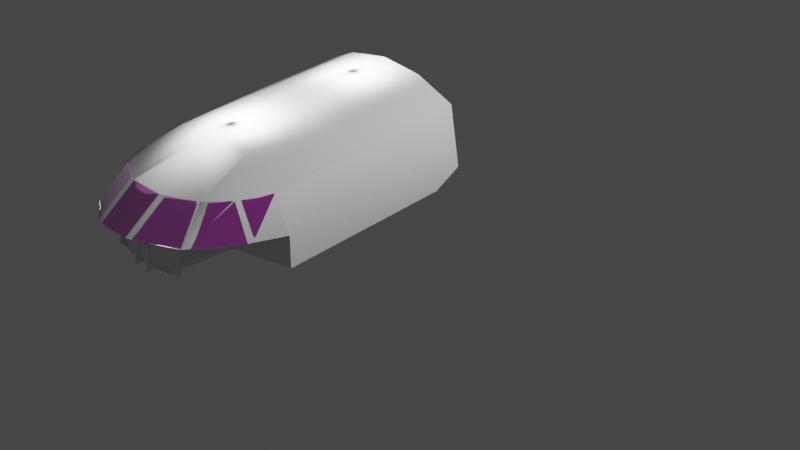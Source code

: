 # Source: galaxycockpit.blend  (saved by Blender 3.1.7; exported with 4.5.12 LTS)
import bpy
from mathutils import Matrix  # noqa: F401  (used for matrix-valued properties, if any)

bpy.ops.wm.read_factory_settings(use_empty=True)
scene = bpy.context.scene
scene.name = 'Scene'

# ---- collections
col_collection = bpy.data.collections.new('Collection'); scene.collection.children.link(col_collection)

# ---- images (referenced by path relative to the original .blend; pixels are not part of the script)
import os
ASSET_DIR = os.environ.get("B2B_ASSET_DIR", "")  # directory of the original .blend (textures are referenced by path, not embedded)
HERE = os.path.dirname(os.path.abspath(__file__))  # packed textures are extracted next to this script under _unpacked/

def load_image(name, relpath, width, height, colorspace="sRGB"):
    """Load a texture the original file referenced (path relative to the .blend, or extracted next to this script)."""
    p = next((c for c in (os.path.join(HERE, relpath), os.path.join(ASSET_DIR, relpath)) if relpath and os.path.exists(c)), "")
    if p:
        img = bpy.data.images.load(p, check_existing=True)
        img.name = name
    else:  # same state as the original file: an image datablock whose file is absent (Cycles renders it pink)
        img = bpy.data.images.new(name, width, height)
        img.source = "FILE"
        img.filepath = "//" + (relpath or name)
    img.colorspace_settings.name = colorspace
    return img
img_galaxycockpittex = load_image('galaxycockpittex', 'galaxycockpittex.dds', 1024, 1024, 'sRGB')

# ---- materials (node trees are filled in below, after node groups)
mat_material__glass = bpy.data.materials.new('material__glass')
mat_material__glass.surface_render_method = 'BLENDED'
mat_material__glass.blend_method = 'BLEND'
mat_material__glass.use_transparent_shadow = False

# ---- node groups
ng_color4 = bpy.data.node_groups.new('Color4', 'ShaderNodeTree')
_s = ng_color4.interface.new_socket(name='Color', in_out='OUTPUT', socket_type='NodeSocketColor')
_s = ng_color4.interface.new_socket(name='Alpha', in_out='OUTPUT', socket_type='NodeSocketFloat')
_s = ng_color4.interface.new_socket(name='Color', in_out='INPUT', socket_type='NodeSocketColor')
_s = ng_color4.interface.new_socket(name='Alpha', in_out='INPUT', socket_type='NodeSocketFloat')
_s.min_value = 1.0
_N = ng_color4.nodes; _L = ng_color4.links
n0 = _N.new('NodeGroupInput'); n0.name = 'Group Input'; n0.location = (-403, 18)
n1 = _N.new('NodeGroupOutput'); n1.name = 'Group Output'; n1.location = (154, 24)
_L.new(n0.outputs[1], n1.inputs[1])
_L.new(n0.outputs[0], n1.inputs[0])
n1.is_active_output = True
ng_maincolor = bpy.data.node_groups.new('MainColor', 'ShaderNodeTree')
_s = ng_maincolor.interface.new_socket(name='Color', in_out='OUTPUT', socket_type='NodeSocketColor')
_s = ng_maincolor.interface.new_socket(name='Alpha', in_out='OUTPUT', socket_type='NodeSocketFloat')
_s = ng_maincolor.interface.new_socket(name='VColor', in_out='INPUT', socket_type='NodeSocketColor')
_s = ng_maincolor.interface.new_socket(name='VAlpha', in_out='INPUT', socket_type='NodeSocketFloat')
_s.min_value = 1e+04
_s = ng_maincolor.interface.new_socket(name='CColor', in_out='INPUT', socket_type='NodeSocketColor')
_s = ng_maincolor.interface.new_socket(name='CAlpha', in_out='INPUT', socket_type='NodeSocketFloat')
_s.min_value = 1.0
_s = ng_maincolor.interface.new_socket(name='TColor', in_out='INPUT', socket_type='NodeSocketColor')
_s = ng_maincolor.interface.new_socket(name='TAlpha', in_out='INPUT', socket_type='NodeSocketFloat')
_s.min_value = 1.0
_N = ng_maincolor.nodes; _L = ng_maincolor.links
n0 = _N.new('NodeGroupInput'); n0.name = 'Group Input'; n0.location = (-284, 35)
n1 = _N.new('NodeGroupOutput'); n1.name = 'Group Output'; n1.location = (332, -19)
n2 = _N.new('ShaderNodeMix'); n2.name = 'VC*CC*TC'; n2.location = (127, -33)
n2.label = 'VC*CC*TC'
n2.hide = True
n2.data_type = 'RGBA'
n2.blend_type = 'MULTIPLY'
n2.inputs[0].default_value = 1.0
n3 = _N.new('ShaderNodeMix'); n3.name = 'VC*CC'; n3.location = (-44, 33)
n3.label = 'VC*CC'
n3.hide = True
n3.data_type = 'RGBA'
n3.blend_type = 'MULTIPLY'
n3.inputs[0].default_value = 1.0
n4 = _N.new('ShaderNodeMath'); n4.name = 'VA*CA'; n4.location = (-59, -19)
n4.label = 'VA*CA'
n4.hide = True
n4.operation = 'MULTIPLY'
n4.inputs[2].default_value = 0.0
n5 = _N.new('ShaderNodeMath'); n5.name = 'VA*CA*TA'; n5.location = (130, -79)
n5.label = 'VA*CA*TA'
n5.hide = True
n5.operation = 'MULTIPLY'
n5.inputs[2].default_value = 0.0
_L.new(n0.outputs[2], n3.inputs[7])
_L.new(n0.outputs[4], n2.inputs[7])
_L.new(n2.outputs[2], n1.inputs[0])
_L.new(n3.outputs[2], n2.inputs[6])
_L.new(n0.outputs[0], n3.inputs[6])
_L.new(n0.outputs[1], n4.inputs[0])
_L.new(n0.outputs[3], n4.inputs[1])
_L.new(n4.outputs[0], n5.inputs[0])
_L.new(n0.outputs[5], n5.inputs[1])
_L.new(n5.outputs[0], n1.inputs[1])
n1.is_active_output = True
ng_standardshader = bpy.data.node_groups.new('StandardShader', 'ShaderNodeTree')
_s = ng_standardshader.interface.new_socket(name='BSDF', in_out='OUTPUT', socket_type='NodeSocketShader')
_s = ng_standardshader.interface.new_socket(name='BaseColor', in_out='INPUT', socket_type='NodeSocketColor')
_s = ng_standardshader.interface.new_socket(name='Shininess', in_out='INPUT', socket_type='NodeSocketFloat')
_s.min_value = 1e+04
_s = ng_standardshader.interface.new_socket(name='Gloss', in_out='INPUT', socket_type='NodeSocketFloat')
_s.min_value = 1e+04
_s = ng_standardshader.interface.new_socket(name='Emission', in_out='INPUT', socket_type='NodeSocketColor')
_s = ng_standardshader.interface.new_socket(name='Emission Strength', in_out='INPUT', socket_type='NodeSocketFloat')
_s.min_value = 1e+06
_s = ng_standardshader.interface.new_socket(name='Alpha', in_out='INPUT', socket_type='NodeSocketFloat')
_s.min_value = 1.0
_s = ng_standardshader.interface.new_socket(name='NormalColor', in_out='INPUT', socket_type='NodeSocketColor')
_N = ng_standardshader.nodes; _L = ng_standardshader.links
n0 = _N.new('NodeGroupOutput'); n0.name = 'Group Output'; n0.location = (555, 248)
n1 = _N.new('NodeGroupInput'); n1.name = 'Group Input'; n1.location = (-444, 74)
n2 = _N.new('ShaderNodeNormalMap'); n2.name = 'Normal Map'; n2.location = (-96, -256)
n2.hide = True
n3 = _N.new('ShaderNodeMath'); n3.name = 'Roughness'; n3.location = (-4, -2)
n3.label = 'Roughness'
n3.hide = True
n3.operation = 'SQRT'
n3.inputs[2].default_value = 0.0
n4 = _N.new('ShaderNodeMath'); n4.name = 'SpecularConv'; n4.location = (-120, 39)
n4.label = 'SpecularConv'
n4.hide = True
n4.operation = 'SQRT'
n4.inputs[2].default_value = 0.0
n5 = _N.new('ShaderNodeMath'); n5.name = 'Gloss2Rough'; n5.location = (-176, -1)
n5.label = 'Gloss2Rough'
n5.hide = True
n5.operation = 'SUBTRACT'
n5.inputs[0].default_value = 1.0
n5.inputs[2].default_value = 0.0
n6 = _N.new('ShaderNodeBsdfPrincipled'); n6.name = 'Principled BSDF'; n6.location = (226, 256)
n6.distribution = 'GGX'
n6.subsurface_method = 'BURLEY'
n6.inputs[3].default_value = 1.45
_L.new(n6.outputs[0], n0.inputs[0])
_L.new(n4.outputs[0], n6.inputs[13])
_L.new(n1.outputs[3], n6.inputs[27])
_L.new(n3.outputs[0], n6.inputs[2])
_L.new(n1.outputs[0], n6.inputs[0])
_L.new(n1.outputs[1], n4.inputs[0])
_L.new(n1.outputs[6], n2.inputs[1])
_L.new(n5.outputs[0], n3.inputs[0])
_L.new(n1.outputs[2], n5.inputs[1])
_L.new(n2.outputs[0], n6.inputs[5])
_L.new(n1.outputs[5], n6.inputs[4])
_L.new(n1.outputs[4], n6.inputs[28])
n0.is_active_output = True

# ---- material node trees
mat_material__glass.use_nodes = True; mat_material__glass.node_tree.nodes.clear()
_N = mat_material__glass.node_tree.nodes; _L = mat_material__glass.node_tree.links
n0 = _N.new('ShaderNodeUVMap'); n0.name = 'UV Map'; n0.location = (-429, -213)
n0.hide = True
n1 = _N.new('ShaderNodeTexImage'); n1.name = '_MainTex'; n1.location = (-243, -213)
n1.label = '_MainTex'
n1.hide = True
n1.image = img_galaxycockpittex
n2 = _N.new('ShaderNodeOutputMaterial'); n2.name = 'Material Output'; n2.location = (703, -2)
n3 = _N.new('ShaderNodeGroup'); n3.name = '_Color'; n3.location = (-153, -171)
n3.label = '_Color'
n3.hide = True
n3.node_tree = ng_color4
n3.inputs[0].default_value = (0.5882, 0.5882, 0.5882, 1.0)
n3.inputs[1].default_value = 1.0
n4 = _N.new('ShaderNodeGroup'); n4.name = 'MainColor'; n4.location = (70, -15)
n4.label = 'MainColor'
n4.node_tree = ng_maincolor
n4.inputs[0].default_value = (1.0, 1.0, 1.0, 1.0)
n4.inputs[1].default_value = 1.0
n5 = _N.new('ShaderNodeMath'); n5.name = 'Math'; n5.location = (274, -173)
n5.hide = True
n5.operation = 'MULTIPLY'
n5.inputs[2].default_value = 0.0
n6 = _N.new('ShaderNodeValue'); n6.name = '_Opacity'; n6.location = (71, -280)
n6.label = '_Opacity'
n6.hide = True
n6.outputs[0].default_value = 0.3582
n7 = _N.new('ShaderNodeGroup'); n7.name = 'StandardShader'; n7.location = (485, -30)
n7.label = 'StandardShader'
n7.node_tree = ng_standardshader
n7.inputs[1].default_value = 0.0
n7.inputs[2].default_value = 0.0
n7.inputs[3].default_value = (0.0, 0.0, 0.0, 1.0)
n7.inputs[4].default_value = 1.0
n7.inputs[6].default_value = (0.5, 0.5, 1.0, 1.0)
_L.new(n0.outputs[0], n1.inputs[0])
_L.new(n7.outputs[0], n2.inputs[0])
_L.new(n1.outputs[0], n4.inputs[4])
_L.new(n1.outputs[1], n4.inputs[5])
_L.new(n3.outputs[0], n4.inputs[2])
_L.new(n3.outputs[1], n4.inputs[3])
_L.new(n6.outputs[0], n5.inputs[1])
_L.new(n4.outputs[1], n5.inputs[0])
_L.new(n4.outputs[0], n7.inputs[0])
_L.new(n5.outputs[0], n7.inputs[5])
n2.is_active_output = True

# ---- world
world_world = bpy.data.worlds.new('World'); scene.world = world_world
world_world.use_nodes = True; world_world.node_tree.nodes.clear()
_N = world_world.node_tree.nodes; _L = world_world.node_tree.links
n0 = _N.new('ShaderNodeOutputWorld'); n0.name = 'World Output'; n0.location = (300, 300)
n1 = _N.new('ShaderNodeBackground'); n1.name = 'Background'; n1.location = (10, 300)
n1.inputs[0].default_value = (0.05088, 0.05088, 0.05088, 1.0)
_L.new(n1.outputs[0], n0.inputs[0])
n0.is_active_output = True
world_world.color = (0.05088, 0.05088, 0.05088)
world_world.use_sun_shadow = False
world_world.sun_shadow_jitter_overblur = 0.0

# ---- cameras
cam_camera = bpy.data.cameras.new('Camera')
cam_camera.clip_end = 100.0
cam_camera.ortho_scale = 7.314

# ---- lights
light_light = bpy.data.lights.new('Light', 'POINT')
light_light.transmission_factor = 0.0
light_light.energy = 1000.0
light_light.shadow_soft_size = 0.1
light_light.shadow_maximum_resolution = 0.006
light_light.use_absolute_resolution = True
light_light_1 = bpy.data.lights.new('light', 'POINT')
light_light_1.transmission_factor = 0.0
light_light_1.use_custom_distance = True
light_light_1.cutoff_distance = 10.0
light_light_1.energy = 500.0
light_light_1.shadow_soft_size = 0.25
light_light_1.shadow_maximum_resolution = 0.006
light_light_1.use_absolute_resolution = True
light_light__1 = bpy.data.lights.new('light (1)', 'POINT')
light_light__1.transmission_factor = 0.0
light_light__1.use_custom_distance = True
light_light__1.cutoff_distance = 10.0
light_light__1.energy = 500.0
light_light__1.shadow_soft_size = 0.25
light_light__1.shadow_maximum_resolution = 0.006
light_light__1.use_absolute_resolution = True

# ---- meshes
me_glass = bpy.data.meshes.new('glass')
me_glass.from_pydata([(28.45, 11.54, 5.22), (26.93, -0.6106, -10.91), (23.62, 11.47, -1.051), (30.53, -0.8071, -4.396), (34.06, -1.33, 5.139), (-27.92, 11.54, 5.22), (-30.01, -0.8071, -4.396), (-33.54, -1.33, 5.139), (-26.4, -0.6106, -10.91), (-23.09, 11.47, -1.051), (7.915, 11.38, -8.918), (0.2633, 0.5123, -22.86), (2.829, 11.65, -9.274), (7.915, 0.5193, -22.31), (-2.302, 11.65, -9.274), (-7.388, 11.38, -8.918), (-7.388, 0.5193, -22.31), (-30.81, 11.62, 12.49), (-28.72, 11.56, 7.08), (-34.27, -1.299, 7.266), (-32.12, 11.68, 17.63), (-38.26, -1.097, 17.82), (32.65, 11.68, 17.63), (34.8, -1.299, 7.266), (31.34, 11.62, 12.49), (38.79, -1.097, 17.82), (29.25, 11.56, 7.08), (21.43, 11.45, -2.989), (10.35, 0.5263, -21.71), (10.35, 11.39, -8.228), (25.0, -0.3647, -13.03), (-24.47, -0.3647, -13.03), (-20.91, 11.45, -2.989), (-9.827, 0.5263, -21.71), (-9.827, 11.39, -8.228)], [], [(0, 2, 1), (0, 1, 3), (4, 0, 3), (7, 6, 5), (6, 8, 5), (9, 5, 8), (12, 11, 10), (11, 13, 10), (11, 12, 14), (11, 14, 15), (15, 16, 11), (19, 18, 17), (19, 17, 20), (20, 21, 19), (24, 23, 22), (22, 23, 25), (23, 24, 26), (29, 28, 27), (30, 27, 28), (33, 32, 31), (33, 34, 32)])
_uv = me_glass.uv_layers.new(name='UVMap')
_uv.uv.foreach_set('vector', [0.3861, 0.3927, 0.3151, 0.3961, 0.2556, 0.2658, 0.3861, 0.3927, 0.2556, 0.2658, 0.3226, 0.2658, 0.414, 0.2695, 0.3861, 0.3927, 0.3226, 0.2658, 0.4141, 0.2696, 0.3227, 0.2657, 0.3861, 0.3927, 0.3227, 0.2657, 0.2557, 0.2657, 0.3861, 0.3927, 0.3151, 0.3961, 0.3861, 0.3927, 0.2557, 0.2657, 0.7032, 0.2876, 0.5436, 0.2889, 0.7111, 0.3329, 0.5436, 0.2889, 0.5579, 0.3564, 0.7111, 0.3329, 0.5436, 0.2889, 0.7032, 0.2876, 0.6962, 0.2421, 0.5436, 0.2889, 0.6962, 0.2421, 0.6901, 0.1966, 0.6901, 0.1966, 0.5369, 0.2203, 0.5436, 0.2889, 0.5961, 0.04439, 0.5971, 0.1701, 0.6486, 0.1619, 0.5961, 0.04439, 0.6486, 0.1619, 0.696, 0.1564, 0.696, 0.1564, 0.696, 0.02899, 0.5961, 0.04439, 0.6486, 0.162, 0.5963, 0.0444, 0.696, 0.1566, 0.696, 0.1566, 0.5963, 0.0444, 0.6962, 0.02915, 0.5963, 0.0444, 0.6486, 0.162, 0.5971, 0.1701, 0.2014, 0.2682, 0.05525, 0.2147, 0.2006, 0.3783, 0.05794, 0.3679, 0.2006, 0.3783, 0.05525, 0.2147, 0.05526, 0.2147, 0.2006, 0.3783, 0.058, 0.3679, 0.05526, 0.2147, 0.2015, 0.2681, 0.2006, 0.3783])
me_glass.materials.append(mat_material__glass)
me_glass.use_remesh_fix_poles = True
me_glass.use_remesh_preserve_attributes = False
me_glass.update()
me_glass.normals_split_custom_set([tuple(v) for v in zip(*[iter([-0.7636, -0.4926, 0.4174, -0.6404, -0.5831, 0.4999, -0.7401, -0.5016, 0.4479, -0.7637, -0.4926, 0.4174, -0.7401, -0.5016, 0.4479, -0.8165, -0.4341, 0.3806, -0.8731, -0.3826, 0.3022, -0.7636, -0.4926, 0.4174, -0.8165, -0.4341, 0.3806, 0.8731, -0.3826, 0.3022, 0.8165, -0.4341, 0.3806, 0.7636, -0.4926, 0.4174, 0.8165, -0.4341, 0.3806, 0.7401, -0.5016, 0.4479, 0.7637, -0.4926, 0.4174, 0.6404, -0.5831, 0.4999, 0.7636, -0.4926, 0.4174, 0.7401, -0.5016, 0.4479, -0.01399, -0.7723, 0.6352, -0.003824, -0.7723, 0.6352, -0.06123, -0.7707, 0.6342, -0.003834, -0.7723, 0.6352, -0.06122, -0.7707, 0.6342, -0.06122, -0.7707, 0.6342, -0.003837, -0.7723, 0.6352, -0.01401, -0.7723, 0.6352, 0.04354, -0.7718, 0.6344, -0.003862, -0.7723, 0.6352, 0.04352, -0.7718, 0.6344, 0.04352, -0.7718, 0.6344, 0.04352, -0.7718, 0.6344, 0.04352, -0.7718, 0.6344, -0.003835, -0.7723, 0.6352, 0.8673, -0.3848, 0.3158, 0.8658, -0.3685, 0.3384, 0.8936, -0.3518, 0.2786, 0.8673, -0.3848, 0.3159, 0.8936, -0.3518, 0.2786, 0.8873, -0.3683, 0.2776, 0.8873, -0.3683, 0.2776, 0.8526, -0.4048, 0.3304, 0.8673, -0.3848, 0.3159, -0.8936, -0.3518, 0.2786, -0.8673, -0.3848, 0.3159, -0.8873, -0.3683, 0.2776, -0.8873, -0.3683, 0.2776, -0.8673, -0.3848, 0.3159, -0.8526, -0.4048, 0.3304, -0.8673, -0.3848, 0.3158, -0.8936, -0.3518, 0.2786, -0.8658, -0.3685, 0.3384, -0.2807, -0.7475, 0.6021, -0.3598, -0.6975, 0.6197, -0.3496, -0.7044, 0.6177, -0.413, -0.6589, 0.6287, -0.3496, -0.7044, 0.6177, -0.3597, -0.6975, 0.6197, 0.3597, -0.6975, 0.6197, 0.3496, -0.7044, 0.6177, 0.413, -0.6589, 0.6287, 0.3598, -0.6975, 0.6197, 0.2807, -0.7475, 0.6021, 0.3496, -0.7044, 0.6177])] * 3)])
me_iva = bpy.data.meshes.new('iva')
me_iva.from_pydata([(3.238, -8.435, -11.68), (3.238, -15.85, -14.84), (3.081, -15.85, 2.587), (3.238, -8.435, 1.836), (20.29, -2.636, -6.157), (24.02, -2.636, -6.506), (21.43, 11.45, -2.989), (-3.606, -8.435, -11.68), (-3.606, -15.85, -14.84), (-23.5, -2.636, -6.506), (-24.47, -0.3647, -13.03), (-32.33, -2.636, 16.44), (-20.4, -2.045, -8.947), (-17.69, -1.815, -10.22), (-17.05, 0.1223, -17.68), (-12.34, 0.2771, -11.9), (7.489, 0.55, -12.93), (7.915, 0.5193, -22.31), (17.57, 0.1223, -17.68), (25.0, -0.3647, -13.03), (28.15, -2.636, 0.5757), (34.06, -1.33, 5.139), (20.93, -2.045, -8.947), (18.22, -1.815, -10.22), (12.86, 0.2771, -11.9), (18.46, -8.042, -7.004), (18.46, -2.636, -6.748), (-7.301, -13.88, -12.97), (-6.998, -7.427, -11.88), (7.525, -7.427, -11.88), (7.828, -13.88, -12.97), (18.28, -14.16, -10.13), (-17.75, -14.16, -10.13), (-17.56, 20.82, 17.63), (-7.388, 11.38, -8.918), (-17.56, 29.21, 94.26), (7.915, 11.38, -8.918), (-34.16, 22.33, 94.26), (-32.12, 11.68, 17.63), (-27.92, 11.54, 5.22), (-20.91, 11.45, -2.989), (-38.26, -6.331, 83.43), (18.46, -8.039, -10.16), (18.46, -2.636, -10.86), (7.471, -0.8106, -13.38), (-6.944, -0.8106, -13.38), (-17.93, -8.039, -10.16), (-12.41, -1.001, -11.97), (-17.93, -2.636, -10.86), (-38.26, -1.097, 17.82), (12.94, -1.001, -11.97), (12.86, -0.7292, -11.9), (7.489, -0.4563, -12.93), (-6.963, -0.4563, -12.93), (-17.69, -2.821, -10.22), (20.29, -2.636, 12.2), (33.55, -6.53, 16.19), (20.29, -8.042, 11.94), (32.85, -2.636, 16.44), (38.79, -12.84, 17.82), (15.13, -12.84, 12.2), (20.96, -3.014, -9.106), (18.22, -2.821, -10.22), (-6.963, 0.55, -12.93), (-12.34, -0.7292, -11.9), (-20.43, -3.014, -9.106), (32.65, 11.68, 17.63), (18.08, 20.82, 17.63), (0.2633, 23.17, 17.63), (-38.25, -12.84, 17.82), (38.79, -6.331, 83.43), (-14.61, -12.84, 12.2), (-38.26, -0.111, 94.26), (-6.753, 2.713, 94.26), (-9.834, 6.131, 94.26), (7.28, 2.713, 94.26), (38.79, -0.111, 94.26), (-9.834, 23.13, 94.26), (-6.753, 27.26, 94.26), (7.28, 27.26, 94.26), (34.69, 22.33, 94.26), (10.36, 6.131, 94.26), (10.36, 23.13, 94.26), (18.08, 29.21, 94.26), (0.2633, 31.55, 94.26), (-14.61, -8.042, 11.94), (-14.61, -8.042, -10.85), (-33.02, -6.53, 16.19), (-38.26, -12.84, 17.82), (-14.61, -12.84, -12.97), (15.13, -12.84, -12.97), (28.45, 11.54, 5.22), (15.13, -8.042, 11.94), (15.13, -8.042, -10.85), (20.29, -8.042, -6.414), (-3.473, -15.85, 2.587), (-7.388, 0.5193, -22.31), (-3.34, -7.442, -12.33), (2.924, -7.442, -12.33), (-3.606, -8.435, 1.836), (38.79, -1.097, 17.82), (-19.76, -2.636, -6.157), (-19.76, -8.042, 11.94), (-19.76, -8.042, -6.414), (-17.93, -8.042, -7.004), (-17.93, -2.636, -6.748), (-19.76, -2.636, 12.2), (-27.62, -2.636, 0.5757), (-33.54, -1.33, 5.139), (2.924, -9.82, 2.587), (-3.34, -9.82, 2.587)], [], [(0, 1, 98), (2, 3, 109), (52, 53, 45, 44), (97, 8, 7), (99, 95, 110), (10, 108, 107, 9), (100, 21, 20, 58), (9, 12, 10), (56, 58, 55, 57), (15, 14, 13), (23, 18, 24), (61, 43, 5), (5, 19, 22), (12, 9, 65), (19, 5, 20, 21), (66, 80, 91), (22, 23, 62, 61), (99, 3, 0, 7), (41, 88, 49, 72), (58, 20, 5, 43, 26, 4, 55), (93, 90, 60, 92), (105, 101, 103, 104), (28, 46, 27), (68, 84, 35, 33), (30, 31, 29), (31, 42, 29), (16, 17, 96, 63), (36, 6, 67, 68), (0, 3, 2, 1), (97, 7, 0, 98), (34, 36, 68), (33, 35, 37), (37, 49, 38), (49, 37, 72), (40, 33, 39), (55, 4, 94, 57), (40, 34, 68, 33), (52, 51, 24, 16), (5, 43, 42), (48, 46, 47), (42, 50, 44), (29, 42, 44), (46, 28, 45), (47, 46, 45), (22, 19, 18, 23), (46, 48, 9), (92, 60, 59, 56), (43, 61, 62), (43, 62, 50), (50, 62, 51), (50, 51, 52), (50, 52, 44), (45, 53, 47), (64, 47, 53), (54, 47, 64), (47, 54, 48), (48, 54, 65), (48, 65, 9), (106, 11, 87, 102), (58, 56, 100), (56, 59, 100), (88, 71, 85, 87), (59, 70, 76, 100), (66, 91, 21, 100), (53, 63, 15, 64), (25, 42, 93, 92, 57, 94), (43, 50, 42), (80, 67, 91), (17, 36, 34, 96), (83, 67, 80), (72, 37, 73, 75), (23, 24, 51, 62), (32, 27, 46), (100, 80, 66), (80, 100, 76), (67, 6, 91), (39, 108, 10, 40), (96, 34, 40, 10), (30, 29, 28, 27), (110, 95, 2, 109), (59, 60, 90, 89, 71, 69), (5, 22, 61), (77, 74, 73, 37, 35, 84, 83, 80, 76, 72, 75, 81, 82, 79, 78), (26, 43, 42, 25), (99, 110, 109, 3), (13, 14, 10, 12), (13, 54, 64, 15), (71, 89, 86, 85), (85, 102, 87), (87, 11, 49), (88, 87, 49), (17, 19, 6, 36), (41, 70, 59, 69), (19, 21, 91, 6), (84, 68, 67, 83), (25, 94, 4, 26), (56, 57, 92), (46, 48, 105, 104), (44, 45, 28, 29), (12, 65, 54, 13), (49, 11, 107, 108), (46, 104, 103, 102, 85, 86), (106, 102, 103, 101), (38, 39, 33, 37), (72, 76, 70, 41), (9, 107, 11, 106, 101, 105, 48), (16, 63, 53, 52), (99, 7, 8, 95), (38, 49, 108, 39), (15, 63, 96, 14), (17, 16, 24, 18)])
_uv = me_iva.uv_layers.new(name='UVMap')
_uv.uv.foreach_set('vector', [0.2624, 0.9524, 0.3333, 0.9826, 0.253, 0.9586, 0.3333, 0.8162, 0.2624, 0.8233, 0.2757, 0.8162, 0.5778, 0.5546, 0.7636, 0.5546, 0.7634, 0.5501, 0.578, 0.5501, 0.253, 0.9586, 0.3333, 0.9826, 0.2624, 0.9524, 0.2624, 0.8233, 0.3333, 0.8162, 0.2757, 0.8162, 0.4123, 0.6804, 0.4761, 0.644, 0.4605, 0.6716, 0.4329, 0.6919, 0.5263, 0.969, 0.4761, 0.9429, 0.4605, 0.9153, 0.524, 0.9428, 0.4261, 0.6991, 0.4229, 0.7054, 0.4039, 0.689, 0.7981, 0.03957, 0.8388, 0.03688, 0.8388, 0.08133, 0.7823, 0.08402, 0.4101, 0.7407, 0.3859, 0.721, 0.418, 0.717, 0.418, 0.8699, 0.3859, 0.8659, 0.4101, 0.8461, 0.4046, 0.5218, 0.4368, 0.5266, 0.3845, 0.5242, 0.4261, 0.8878, 0.4039, 0.8978, 0.4229, 0.8815, 0.9367, 0.5246, 0.9552, 0.517, 0.9368, 0.5218, 0.4123, 0.9065, 0.4329, 0.895, 0.4605, 0.9153, 0.4761, 0.9429, 0.1813, 0.7991, 0.1976, 0.4055, 0.1649, 0.8332, 0.4047, 0.5246, 0.4401, 0.5273, 0.4399, 0.5242, 0.4046, 0.5218, 0.8569, 0.07866, 0.9767, 0.07866, 0.9767, 0.3122, 0.8569, 0.3122, 0.3272, 0.4768, 0.3123, 0.7911, 0.2569, 0.783, 0.3053, 0.4213, 0.8388, 0.03688, 0.8388, 0.203, 0.8388, 0.3084, 0.8388, 0.3228, 0.8388, 0.2797, 0.8388, 0.2735, 0.8388, 0.08133, 0.7823, 0.3226, 0.732, 0.3448, 0.732, 0.08133, 0.7823, 0.08402, 0.8388, 0.2797, 0.8388, 0.2735, 0.7823, 0.2762, 0.7823, 0.2824, 0.7641, 0.465, 0.9046, 0.4572, 0.768, 0.3821, 0.02575, 0.7625, 0.02451, 0.4, 0.1109, 0.4012, 0.1091, 0.7649, 0.5735, 0.3821, 0.5077, 0.3821, 0.5773, 0.465, 0.5077, 0.3821, 0.4368, 0.4572, 0.5773, 0.465, 0.5779, 0.5577, 0.06667, 0.9834, 0.06667, 0.9834, 0.7635, 0.5577, 0.0629, 0.9002, 0.1292, 0.8718, 0.1091, 0.7649, 0.02575, 0.7625, 0.2624, 0.9524, 0.2624, 0.8233, 0.3333, 0.8162, 0.3333, 0.9826, 0.8616, 0.3327, 0.8569, 0.3122, 0.9767, 0.3122, 0.9712, 0.3327, 0.03819, 0.9014, 0.01344, 0.9014, 0.02575, 0.7625, 0.1091, 0.7649, 0.1109, 0.4012, 0.1976, 0.4055, 0.1976, 0.4055, 0.2569, 0.783, 0.1897, 0.7748, 0.2569, 0.783, 0.1976, 0.4055, 0.3053, 0.4213, 0.14, 0.8627, 0.1091, 0.7649, 0.1649, 0.8332, 0.8388, 0.08133, 0.8388, 0.2735, 0.7823, 0.2762, 0.7823, 0.08402, 0.07472, 0.8971, 0.03819, 0.9014, 0.02575, 0.7625, 0.1091, 0.7649, 0.5778, 0.5546, 0.5087, 0.5511, 0.5089, 0.5541, 0.5779, 0.5577, 0.3845, 0.5242, 0.4368, 0.5266, 0.4036, 0.4409, 0.9046, 0.5266, 0.8339, 0.4616, 0.8336, 0.5476, 0.5075, 0.4616, 0.5078, 0.5476, 0.578, 0.5501, 0.5773, 0.465, 0.5075, 0.4616, 0.578, 0.5501, 0.8339, 0.4616, 0.7641, 0.465, 0.7634, 0.5501, 0.8336, 0.5476, 0.8339, 0.4616, 0.7634, 0.5501, 0.4229, 0.8815, 0.4039, 0.8978, 0.3859, 0.8659, 0.418, 0.8699, 0.9046, 0.4572, 0.9046, 0.5266, 0.9379, 0.4409, 0.7823, 0.08402, 0.732, 0.08133, 0.732, 0.02249, 0.7981, 0.03957, 0.4368, 0.5266, 0.4046, 0.5218, 0.4399, 0.5242, 0.4368, 0.5266, 0.4399, 0.5242, 0.5078, 0.5476, 0.5078, 0.5476, 0.4399, 0.5242, 0.5087, 0.5511, 0.5078, 0.5476, 0.5087, 0.5511, 0.5778, 0.5546, 0.5078, 0.5476, 0.5778, 0.5546, 0.578, 0.5501, 0.7634, 0.5501, 0.7636, 0.5546, 0.8336, 0.5476, 0.8327, 0.5511, 0.8336, 0.5476, 0.7636, 0.5546, 0.9015, 0.5242, 0.8336, 0.5476, 0.8327, 0.5511, 0.8336, 0.5476, 0.9015, 0.5242, 0.9046, 0.5266, 0.9046, 0.5266, 0.9015, 0.5242, 0.9368, 0.5218, 0.9046, 0.5266, 0.9368, 0.5218, 0.9569, 0.5242, 0.8388, 0.08133, 0.8388, 0.03688, 0.7981, 0.03957, 0.7823, 0.08402, 0.8388, 0.03688, 0.7981, 0.03957, 0.855, 0.02249, 0.7981, 0.03957, 0.732, 0.02249, 0.855, 0.02249, 0.732, 0.02249, 0.732, 0.08133, 0.7823, 0.08402, 0.7981, 0.03957, 0.3123, 0.7911, 0.3272, 0.4768, 0.3053, 0.4213, 0.2569, 0.783, 0.1693, 0.8246, 0.1649, 0.8332, 0.2288, 0.8555, 0.2334, 0.8454, 0.7636, 0.5546, 0.7635, 0.5577, 0.8326, 0.5541, 0.8327, 0.5511, 0.7823, 0.2824, 0.7823, 0.3156, 0.7823, 0.3226, 0.7823, 0.08402, 0.7823, 0.08402, 0.7823, 0.2762, 0.4368, 0.5266, 0.5078, 0.5476, 0.4368, 0.4572, 0.1976, 0.4055, 0.1091, 0.7649, 0.1649, 0.8332, 0.06667, 0.9834, 0.0629, 0.9002, 0.03819, 0.9014, 0.06667, 0.9834, 0.1109, 0.4012, 0.1091, 0.7649, 0.1976, 0.4055, 0.5746, 0.02957, 0.5464, 0.184, 0.3578, 0.049, 0.2612, 0.049, 0.4401, 0.5273, 0.5089, 0.5541, 0.5087, 0.5511, 0.4399, 0.5242, 0.9023, 0.3784, 0.768, 0.3821, 0.9046, 0.4572, 0.2569, 0.783, 0.1976, 0.4055, 0.1897, 0.7748, 0.1976, 0.4055, 0.2569, 0.783, 0.3053, 0.4213, 0.1091, 0.7649, 0.14, 0.8627, 0.1649, 0.8332, 0.1649, 0.8332, 0.2288, 0.8555, 0.4123, 0.6804, 0.07472, 0.8971, 0.06667, 0.9834, 0.0629, 0.9002, 0.07472, 0.8971, 0.07846, 0.9806, 0.5735, 0.3821, 0.5773, 0.465, 0.7641, 0.465, 0.768, 0.3821, 0.4228, 0.654, 0.4244, 0.5808, 0.3449, 0.5808, 0.3468, 0.654, 0.5909, 0.9631, 0.5654, 0.8559, 0.4541, 0.8562, 0.4537, 0.7246, 0.565, 0.7243, 0.5909, 0.6138, 0.3864, 0.5269, 0.4047, 0.5246, 0.4046, 0.5218, 0.3789, 0.1895, 0.3789, 0.07251, 0.3578, 0.049, 0.5464, 0.184, 0.4321, 0.2313, 0.3095, 0.2474, 0.1869, 0.2313, 0.07259, 0.184, 0.04439, 0.02957, 0.5746, 0.02957, 0.2612, 0.049, 0.24, 0.07251, 0.24, 0.1895, 0.2612, 0.2179, 0.3578, 0.2179, 0.8388, 0.2797, 0.8388, 0.3228, 0.7823, 0.3153, 0.7823, 0.2824, 0.9766, 0.0765, 0.972, 0.04929, 0.8624, 0.04929, 0.8569, 0.0765, 0.418, 0.717, 0.3859, 0.721, 0.4039, 0.689, 0.4229, 0.7054, 0.9013, 0.5273, 0.9015, 0.5242, 0.8327, 0.5511, 0.8326, 0.5541, 0.732, 0.08133, 0.732, 0.3448, 0.7823, 0.3226, 0.7823, 0.08402, 0.7823, 0.08402, 0.7823, 0.08402, 0.7981, 0.03957, 0.7981, 0.03957, 0.8388, 0.03688, 0.855, 0.02249, 0.732, 0.02249, 0.7981, 0.03957, 0.855, 0.02249, 0.06667, 0.9834, 0.07846, 0.9806, 0.07472, 0.8971, 0.0629, 0.9002, 0.8898, 0.6138, 0.8898, 0.9631, 0.5909, 0.9631, 0.5909, 0.6138, 0.07846, 0.9806, 0.2288, 0.8555, 0.1649, 0.8332, 0.07472, 0.8971, 0.02451, 0.4, 0.02575, 0.7625, 0.1091, 0.7649, 0.1109, 0.4012, 0.7823, 0.2824, 0.7823, 0.2762, 0.8388, 0.2735, 0.8388, 0.2797, 0.7981, 0.03957, 0.7823, 0.08402, 0.7823, 0.08402, 0.7823, 0.3153, 0.8388, 0.3228, 0.8388, 0.2797, 0.7823, 0.2824, 0.578, 0.5501, 0.7634, 0.5501, 0.7641, 0.465, 0.5773, 0.465, 0.9367, 0.5246, 0.9368, 0.5218, 0.9015, 0.5242, 0.9013, 0.5273, 0.5263, 0.6179, 0.524, 0.644, 0.4605, 0.6716, 0.4761, 0.644, 0.7823, 0.3156, 0.7823, 0.2824, 0.7823, 0.2762, 0.7823, 0.08402, 0.7823, 0.08402, 0.7823, 0.3226, 0.8388, 0.08133, 0.7823, 0.08402, 0.7823, 0.2762, 0.8388, 0.2735, 0.1693, 0.8246, 0.1649, 0.8332, 0.1091, 0.7649, 0.1976, 0.4055, 0.9464, 0.6138, 0.9464, 0.9631, 0.8898, 0.9631, 0.8898, 0.6138, 0.8388, 0.2771, 0.8388, 0.203, 0.8388, 0.03688, 0.8388, 0.08133, 0.8388, 0.2735, 0.8388, 0.2797, 0.8388, 0.3228, 0.5779, 0.5577, 0.7635, 0.5577, 0.7636, 0.5546, 0.5778, 0.5546, 0.2624, 0.8233, 0.2624, 0.9524, 0.3333, 0.9826, 0.3333, 0.8162, 0.1693, 0.8246, 0.2334, 0.8454, 0.2288, 0.8555, 0.1649, 0.8332, 0.8326, 0.5541, 0.7635, 0.5577, 0.06667, 0.9834, 0.3859, 0.721, 0.06667, 0.9834, 0.5779, 0.5577, 0.4101, 0.8461, 0.3859, 0.8659])
me_iva.use_remesh_fix_poles = True
me_iva.use_remesh_preserve_attributes = False
me_iva.update()
me_iva.normals_split_custom_set([tuple(v) for v in zip(*[iter([0.9879, 0.05707, -0.1446, 0.9998, 0.0005465, -0.02112, 0.9528, 0.1189, -0.2793, 0.9994, -0.009011, 0.03472, 0.9957, -0.004337, 0.09207, 0.9058, 0.02361, 0.423, -0.09862, -0.7724, 0.6274, 0.09862, -0.7724, 0.6274, 0.08537, -0.779, 0.6212, -0.08537, -0.779, 0.6212, -0.9655, 0.102, -0.2395, -0.9998, 0.0004643, -0.0179, -0.9911, 0.0489, -0.1237, -0.9969, -0.003629, 0.07823, -0.9995, -0.007607, 0.02937, -0.9298, 0.0205, 0.3674, 0.2508, 0.9335, 0.2563, 0.2827, 0.9537, 0.1024, 0.319, 0.9325, 0.1696, 0.2797, 0.9315, 0.2327, -0.2713, 0.959, 0.08176, -0.2828, 0.9537, 0.1024, -0.3191, 0.9324, 0.1696, -0.2713, 0.959, 0.08176, 0.09584, 0.9317, 0.3504, 0.0382, 0.9424, 0.3322, 0.126, 0.9465, 0.2972, -0.2623, -0.01346, 0.9649, -0.2549, -0.08763, 0.963, -0.3075, -0.07539, 0.9486, -0.3075, -0.07539, 0.9486, -0.1109, 0.9904, 0.08303, -0.04997, 0.9888, 0.141, -0.04416, 0.9653, 0.2576, 0.04416, 0.9653, 0.2576, 0.04997, 0.9888, 0.141, 0.1109, 0.9904, 0.08302, 0.1695, -0.8471, -0.5037, -0.07048, -0.9439, -0.3226, -0.01222, -0.7877, -0.6159, -0.09584, 0.9317, 0.3504, -0.126, 0.9465, 0.2972, -0.0382, 0.9424, 0.3322, 0.4375, -0.2527, 0.863, 0.5355, -0.1787, 0.8254, 0.4575, -0.1766, 0.8715, -0.2508, 0.9335, 0.2563, -0.2797, 0.9315, 0.2327, -0.319, 0.9325, 0.1696, -0.2827, 0.9537, 0.1024, -0.5248, -0.84, 0.1381, -0.7569, -0.6498, 0.06914, -0.6151, -0.7335, 0.2893, -0.4457, -0.1762, 0.8777, -0.3643, -0.1725, 0.9152, -0.3643, -0.1725, 0.9152, -0.4576, -0.1767, 0.8714, -2.787e-07, 1.0, 0.0, -2.787e-07, 1.0, 0.0, -2.066e-05, 0.9018, 0.4322, -1.795e-08, 0.8984, 0.4392, 1.0, 0.0, 0.0, 1.0, 0.0, 0.0, 0.9798, -0.1969, 0.03527, 0.9906, -0.1364, 0.001742, -6.25e-07, 1.0, -2.286e-07, -6.25e-07, 1.0, -2.286e-07, -6.25e-07, 1.0, -2.286e-07, -6.25e-07, 1.0, -2.286e-07, -6.25e-07, 1.0, -2.286e-07, -6.25e-07, 1.0, -2.286e-07, -6.25e-07, 1.0, -2.286e-07, -1.0, 5.392e-08, 0.0, -1.0, 5.392e-08, 0.0, -1.0, 5.392e-08, 0.0, -1.0, 5.392e-08, 0.0, 0.7998, -0.02845, 0.5996, 0.8167, -0.02731, 0.5765, 0.7998, -0.02843, 0.5996, 0.8167, -0.02735, 0.5765, 0.08935, -0.1499, 0.9847, 0.2325, -0.06396, 0.9705, 0.09454, -0.1489, 0.9843, 6.393e-06, -0.9695, 0.2449, 8.181e-06, -0.9943, 0.1069, 0.2551, -0.9612, 0.1052, 0.3025, -0.9279, 0.218, -0.09458, -0.1489, 0.9843, -0.2122, -0.09302, 0.9728, -0.08941, -0.1499, 0.9847, -0.2122, -0.093, 0.9728, -0.2325, -0.06399, 0.9705, -0.08938, -0.1499, 0.9847, -0.1689, 0.9805, -0.1007, 0.0, 1.0, -0.003266, 0.0, 1.0, -0.003266, 0.1689, 0.9805, -0.1007, -0.1424, -0.8687, 0.4743, -0.3428, -0.8201, 0.4581, -0.3025, -0.9279, 0.218, 3.627e-05, -0.9696, 0.2449, 0.9878, 0.05707, -0.1446, 0.9957, -0.004297, 0.09207, 0.9994, -0.009012, 0.03472, 0.9998, 0.0005505, -0.02114, 1.226e-07, 0.5479, 0.8366, 1.876e-05, 0.8984, 0.4392, -3.697e-05, 0.9018, 0.4322, 1.226e-07, 0.5479, 0.8366, 0.06698, -0.92, 0.3862, -0.06698, -0.92, 0.3862, -4.139e-06, -0.9695, 0.245, 0.3025, -0.9279, 0.218, 0.2552, -0.9612, 0.1052, 0.7569, -0.6498, 0.06913, 0.7569, -0.6498, 0.06913, 0.9798, -0.1969, 0.03524, 0.687, -0.7162, 0.1227, 0.9798, -0.1969, 0.03524, 0.757, -0.6498, 0.06915, 0.9907, -0.1364, 0.00174, 0.4081, -0.8132, 0.4148, 0.3025, -0.9279, 0.218, 0.6151, -0.7334, 0.2894, -1.0, 1.23e-06, -2.598e-07, -0.8167, -0.02737, 0.5764, -0.7998, -0.02841, 0.5996, -1.0, 1.23e-06, -2.598e-07, 0.14, -0.878, 0.4578, 0.06698, -0.92, 0.3862, -7.704e-06, -0.9695, 0.2449, 0.3025, -0.9279, 0.218, -0.09938, -0.17, 0.9804, -0.2901, -0.1724, 0.9413, -0.2679, -0.1721, 0.948, -0.09503, -0.17, 0.9809, -0.3985, 0.1018, 0.9115, -0.398, 0.1028, 0.9116, -0.3985, 0.1028, 0.9114, 0.1518, 0.1329, 0.9794, 0.1683, 0.156, 0.9733, 0.2034, 0.1341, 0.9699, -0.1683, 0.156, 0.9733, -0.2035, 0.1341, 0.9699, -0.09623, 0.1978, 0.9755, -0.07237, 0.2196, 0.9729, -0.1683, 0.156, 0.9733, -0.09627, 0.1978, 0.9755, 0.1683, 0.156, 0.9733, 0.07232, 0.2197, 0.9729, 0.09627, 0.1978, 0.9755, 0.2035, 0.1341, 0.9699, 0.1683, 0.156, 0.9733, 0.09623, 0.1978, 0.9755, -0.0382, 0.9424, 0.3322, -0.126, 0.9465, 0.2972, 0.04997, 0.9888, 0.1409, 0.04414, 0.9653, 0.2575, -0.4042, 0.1123, 0.9077, 0.398, 0.1028, 0.9116, 0.3985, 0.1028, 0.9114, -0.2299, 0.05667, 0.9716, -0.2299, 0.05667, 0.9716, -0.2608, 0.03089, 0.9649, -0.2623, -0.01343, 0.9649, -0.0705, -0.9439, -0.3227, 0.1695, -0.8471, -0.5037, -0.08544, -0.9531, -0.2904, -0.0705, -0.9439, -0.3227, -0.08543, -0.9531, -0.2904, -0.325, -0.3619, 0.8737, -0.325, -0.3619, 0.8737, -0.08551, -0.9531, -0.2904, -0.2703, -0.3061, 0.9128, -0.325, -0.3619, 0.8737, -0.2703, -0.3061, 0.9128, -0.09867, -0.7724, 0.6274, -0.325, -0.3619, 0.8738, -0.09865, -0.7724, 0.6274, -0.0854, -0.779, 0.6212, 0.0854, -0.779, 0.6212, 0.0987, -0.772, 0.628, 0.3251, -0.3619, 0.8737, 0.2703, -0.3061, 0.9128, 0.325, -0.3619, 0.8737, 0.09866, -0.7724, 0.6274, 0.08549, -0.9531, -0.2904, 0.325, -0.3619, 0.8737, 0.2703, -0.3061, 0.9128, 0.3251, -0.3619, 0.8737, 0.08543, -0.9531, -0.2904, 0.0705, -0.9439, -0.3227, 0.0705, -0.9439, -0.3227, 0.08544, -0.9531, -0.2904, -0.1695, -0.8471, -0.5037, 0.0705, -0.9439, -0.3226, -0.1695, -0.8471, -0.5036, 0.01224, -0.7877, -0.6159, 0.3075, -0.07539, 0.9486, 0.2549, -0.08763, 0.963, 0.2623, -0.01346, 0.9649, 0.3075, -0.07539, 0.9486, -0.2549, -0.08762, 0.963, -0.2623, -0.01346, 0.9649, -0.2584, -0.04052, 0.9652, -0.2623, -0.01346, 0.9649, -0.2608, 0.0309, 0.9649, -0.2584, -0.04053, 0.9652, 0.2608, 0.0309, 0.9649, 0.2299, 0.05667, 0.9716, 0.2299, 0.05667, 0.9716, 0.2623, -0.01347, 0.9649, -1.0, 0.0, 0.0, -1.0, 0.0, 0.0, -0.9906, -0.1364, 0.001741, -0.9798, -0.1969, 0.03526, -0.6759, -0.7038, 0.2187, -0.6151, -0.7335, 0.2894, -0.8645, -0.3735, 0.3365, -0.8645, -0.3735, 0.3365, 0.09935, -0.1701, 0.9804, 0.09509, -0.17, 0.9809, 0.2678, -0.1721, 0.948, 0.2901, -0.1724, 0.9413, -4.795e-05, 1.0, 4.149e-05, -4.795e-05, 1.0, 4.149e-05, -4.795e-05, 1.0, 4.149e-05, -6.48e-07, 0.999, -0.04477, -4.691e-05, 0.9759, -0.2183, -4.795e-05, 1.0, 4.149e-05, -0.1518, 0.1329, 0.9794, -0.2034, 0.1341, 0.9699, 0.4043, 0.1124, 0.9077, -0.7569, -0.6498, 0.06913, -0.3025, -0.9279, 0.218, -0.6151, -0.7334, 0.2893, 0.0, -0.7768, 0.6298, -0.178, -0.7738, 0.6079, -0.01941, -0.8173, 0.5759, 0.0, -0.7768, 0.6298, -0.2552, -0.9612, 0.1052, -0.3025, -0.9279, 0.218, -0.7569, -0.6498, 0.06913, 3.321e-07, 0.0, -1.0, 3.321e-07, 0.0, -1.0, 3.321e-07, 0.0, -1.0, 3.321e-07, 0.0, -1.0, -0.3643, -0.1725, 0.9152, -0.2678, -0.1721, 0.948, -0.2901, -0.1723, 0.9413, -0.3643, -0.1725, 0.9152, 0.2847, 0.01319, 0.9585, 0.09456, -0.1489, 0.9843, 0.2325, -0.06395, 0.9705, -0.9798, -0.1969, 0.03525, -0.7569, -0.6498, 0.06912, -0.6871, -0.7162, 0.1227, -0.757, -0.6498, 0.06913, -0.9798, -0.1969, 0.03524, -0.9907, -0.1364, 0.002314, -0.3025, -0.9279, 0.2179, -0.4081, -0.8132, 0.4148, -0.6151, -0.7334, 0.2894, 0.9142, -0.395, 0.09003, 0.7616, -0.4673, 0.449, 0.8379, -0.3539, 0.4156, 0.5862, -0.3542, 0.7286, 0.1619, -0.7675, 0.6202, 0.1424, -0.8688, 0.4743, 0.1401, -0.878, 0.4578, 0.1618, -0.7675, 0.6202, -0.09456, -0.1489, 0.9843, -0.08939, -0.1499, 0.9847, 0.08939, -0.1499, 0.9847, 0.09456, -0.1489, 0.9843, 0.0, 1.58e-07, 1.0, 0.0, 1.58e-07, 1.0, 0.0, 1.58e-07, 1.0, 0.0, 1.58e-07, 1.0, 0.0, 1.0, 2.911e-08, 0.0, 1.0, 2.911e-08, 0.0, 1.0, 2.911e-08, 0.0, 1.0, 2.911e-08, 0.0, 1.0, 2.911e-08, 0.0, 1.0, 2.911e-08, -0.516, -0.1299, 0.8467, -0.4457, -0.1762, 0.8776, -0.4576, -0.1766, 0.8715, -2.547e-07, -2.237e-07, -1.0, -2.547e-07, -2.237e-07, -1.0, -2.547e-07, -2.237e-07, -1.0, -2.547e-07, -2.237e-07, -1.0, -2.547e-07, -2.237e-07, -1.0, -2.547e-07, -2.237e-07, -1.0, -2.547e-07, -2.237e-07, -1.0, -2.547e-07, -2.237e-07, -1.0, -2.547e-07, -2.237e-07, -1.0, -2.547e-07, -2.237e-07, -1.0, -2.547e-07, -2.237e-07, -1.0, -2.547e-07, -2.237e-07, -1.0, -2.547e-07, -2.237e-07, -1.0, -2.547e-07, -2.237e-07, -1.0, -2.547e-07, -2.237e-07, -1.0, -0.7998, -0.02838, 0.5996, -1.0, 1.746e-06, 2.885e-06, -1.0, 1.746e-06, 2.885e-06, -0.8167, -0.02732, 0.5764, -2.078e-07, 0.4766, 0.8791, -2.078e-07, 0.4766, 0.8791, -2.078e-07, 0.4766, 0.8791, -2.078e-07, 0.4766, 0.8791, -0.04414, 0.9653, 0.2576, -0.04996, 0.9887, 0.141, 0.126, 0.9465, 0.2972, 0.03821, 0.9424, 0.3322, 0.3643, -0.1725, 0.9152, 0.3643, -0.1725, 0.9152, 0.2901, -0.1723, 0.9413, 0.2678, -0.1721, 0.948, 1.0, -2.655e-07, 0.0, 1.0, -2.655e-07, 0.0, 1.0, -2.655e-07, 0.0, 1.0, -2.655e-07, 0.0, 4.397e-06, 0.999, -0.04477, -1.565e-07, 0.9759, -0.2183, -3.284e-07, 0.942, -0.3356, 0.2623, -0.01346, 0.9649, 0.2549, -0.08762, 0.963, 0.2584, -0.04052, 0.9652, 0.2608, 0.03089, 0.9649, 0.2623, -0.01346, 0.9649, 0.2584, -0.04053, 0.9652, -0.1619, -0.7675, 0.6202, -0.1619, -0.7675, 0.6202, -0.14, -0.878, 0.4578, -0.1424, -0.8688, 0.4743, -1.529e-05, 0.9523, -0.3051, 0.0, 0.9523, -0.3051, 5.595e-10, 0.9963, -0.08593, -2.746e-06, 0.9963, -0.08593, -0.7628, -0.5649, 0.3146, -0.7826, -0.4475, 0.4328, -0.7391, -0.6239, 0.2541, -0.5863, -0.3542, 0.7286, 4.962e-06, -0.9941, 0.1088, 9.252e-06, -0.9695, 0.2449, -0.3025, -0.9279, 0.218, -0.2551, -0.9612, 0.1052, -0.8167, -0.02728, 0.5765, -0.7998, -0.02842, 0.5996, -0.8167, -0.02732, 0.5765, -0.7998, -0.02844, 0.5996, 3.381e-07, 0.942, -0.3356, 5.222e-06, 0.9759, -0.2183, -1.759e-05, 0.999, -0.04477, 1.0, 2.037e-06, 3.147e-06, 1.0, 2.037e-06, 3.147e-06, 0.7998, -0.0284, 0.5996, 0.8167, -0.0273, 0.5764, -0.09624, 0.1978, 0.9755, 0.09624, 0.1978, 0.9755, 0.07237, 0.2202, 0.9728, -0.07237, 0.2196, 0.9729, 0.4458, -0.1762, 0.8776, 0.4576, -0.1766, 0.8714, 0.3643, -0.1726, 0.9152, 0.3643, -0.1725, 0.9152, 0.2713, 0.959, 0.08176, 0.2713, 0.959, 0.08176, 0.3191, 0.9324, 0.1696, 0.2828, 0.9537, 0.1024, 4.795e-05, 1.0, 4.15e-05, 4.795e-05, 1.0, 4.15e-05, 4.795e-05, 1.0, 4.15e-05, 1.536e-05, 0.9759, -0.2183, 4.79e-05, 0.999, -0.04477, 4.795e-05, 1.0, 4.15e-05, 1.0, 1.855e-06, -5.196e-07, 1.0, 1.855e-06, -5.196e-07, 0.7998, -0.02844, 0.5996, 0.8167, -0.02732, 0.5764, 0.6759, -0.7038, 0.2186, 0.6151, -0.7335, 0.2893, 0.3026, -0.9279, 0.218, 0.757, -0.6498, 0.0691, 6.341e-08, 0.8672, -0.4979, 6.341e-08, 0.8672, -0.4979, 3.024e-05, 0.9523, -0.3051, 6.2e-08, 0.9523, -0.3051, 6.25e-07, 1.0, -2.312e-07, 6.25e-07, 1.0, -2.312e-07, 6.25e-07, 1.0, -2.312e-07, 6.25e-07, 1.0, -2.312e-07, 6.25e-07, 1.0, -2.312e-07, 6.25e-07, 1.0, -2.312e-07, 6.25e-07, 1.0, -2.312e-07, -0.09506, -0.17, 0.9809, 0.09506, -0.17, 0.9809, 0.09936, -0.17, 0.9804, -0.09936, -0.17, 0.9804, -0.9969, -0.003631, 0.07828, -0.9911, 0.04888, -0.1237, -0.9998, 0.0004593, -0.01788, -0.9995, -0.007603, 0.02934, 0.6759, -0.7038, 0.2187, 0.8645, -0.3735, 0.3365, 0.8645, -0.3735, 0.3365, 0.6151, -0.7335, 0.2894, 0.09431, 0.9869, -0.1312, -0.2236, 0.9724, -0.06638, -0.04356, 0.999, 0.002544, -0.02844, 0.9655, -0.2589, 0.04356, 0.999, 0.002544, 0.2236, 0.9724, -0.06643, -0.04858, 0.975, 0.2168, 0.02844, 0.9655, -0.2589])] * 3)])

# ---- objects
ob_light = bpy.data.objects.new('Light', light_light)
ob_camera = bpy.data.objects.new('Camera', cam_camera)
ob_cockpit = bpy.data.objects.new('cockpit', None)
ob_galaxycockpitiva = bpy.data.objects.new('galaxycockpitiva', None)
ob_glass = bpy.data.objects.new('glass', me_glass)
ob_shellcollider = bpy.data.objects.new('shellCollider', me_iva)
ob_seat1 = bpy.data.objects.new('Seat1', None)
ob_seat2 = bpy.data.objects.new('Seat2', None)
ob_seat3 = bpy.data.objects.new('Seat3', None)
ob_seat4 = bpy.data.objects.new('Seat4', None)
ob_seat5 = bpy.data.objects.new('Seat5', None)
ob_seat6 = bpy.data.objects.new('Seat6', None)
ob_light_1 = bpy.data.objects.new('light', light_light_1)
ob_light__1 = bpy.data.objects.new('light (1)', light_light__1)
ob_freeiva = bpy.data.objects.new('FreeIva', None)

# ---- transforms, parenting, visibility, modifiers, constraints
ob_light.location = (4.076, 1.005, 5.904)
ob_light.rotation_euler = (0.6503, 0.05522, 1.866)
ob_light.lock_rotations_4d = False
ob_light.empty_display_type = 'ARROWS'
ob_light.color = (0.0, 0.0, 0.0, 0.0)
ob_light.lineart.crease_threshold = 0.0
ob_camera.location = (7.359, -6.926, 4.958)
ob_camera.rotation_euler = (1.109, 0.0, 0.8149)
ob_camera.lock_rotations_4d = False
ob_camera.empty_display_type = 'ARROWS'
ob_camera.color = (0.0, 0.0, 0.0, 0.0)
ob_camera.display_type = 'WIRE'
ob_camera.lineart.crease_threshold = 0.0
ob_cockpit.location = (0.0, 0.0, 0.0)
ob_cockpit.rotation_mode = 'QUATERNION'
ob_cockpit.rotation_quaternion = (1.0, 0.0, 0.0, 0.0)
ob_galaxycockpitiva.parent = ob_cockpit
ob_galaxycockpitiva.location = (0.0, 0.0, 0.0)
ob_galaxycockpitiva.rotation_mode = 'QUATERNION'
ob_galaxycockpitiva.rotation_quaternion = (-1.629e-07, -0.0, -0.0, 1.0)
ob_galaxycockpitiva.scale = (0.0254, 0.0254, 0.0254)
ob_glass.parent = ob_galaxycockpitiva
ob_glass.location = (-0.2633, 101.5, 37.09)
ob_glass.rotation_mode = 'QUATERNION'
ob_glass.rotation_quaternion = (0.7071, 0.7071, 0.0, -0.0)
ob_shellcollider.parent = ob_freeiva
ob_shellcollider.location = (0.00669, -2.579, 0.942)
ob_shellcollider.rotation_mode = 'QUATERNION'
ob_shellcollider.rotation_quaternion = (1.152e-07, 1.152e-07, -0.7071, -0.7071)
ob_shellcollider.scale = (0.0254, 0.0254, 0.0254)
ob_seat1.parent = ob_galaxycockpitiva
ob_seat1.location = (-9.016, 90.59, 22.64)
ob_seat1.rotation_mode = 'QUATERNION'
ob_seat1.rotation_quaternion = (-1.0, -3.119e-07, 8.139e-15, 2.941e-07)
ob_seat2.parent = ob_galaxycockpitiva
ob_seat2.location = (9.016, 90.59, 22.64)
ob_seat2.rotation_mode = 'QUATERNION'
ob_seat2.rotation_quaternion = (-1.0, -3.119e-07, 8.139e-15, 2.941e-07)
ob_seat3.parent = ob_galaxycockpitiva
ob_seat3.location = (22.52, 58.15, 24.84)
ob_seat3.rotation_mode = 'QUATERNION'
ob_seat3.rotation_quaternion = (-1.0, -3.119e-07, 8.139e-15, 2.941e-07)
ob_seat4.parent = ob_galaxycockpitiva
ob_seat4.location = (-22.52, 58.15, 24.84)
ob_seat4.rotation_mode = 'QUATERNION'
ob_seat4.rotation_quaternion = (-1.0, -3.119e-07, 8.139e-15, 2.941e-07)
ob_seat5.parent = ob_galaxycockpitiva
ob_seat5.location = (22.52, 33.35, 26.89)
ob_seat5.rotation_mode = 'QUATERNION'
ob_seat5.rotation_quaternion = (-1.0, -5.782e-07, 8.645e-14, 2.941e-07)
ob_seat5.scale = (39.37, 39.37, 39.37)
ob_seat6.parent = ob_galaxycockpitiva
ob_seat6.location = (-22.52, 33.35, 26.89)
ob_seat6.rotation_mode = 'QUATERNION'
ob_seat6.rotation_quaternion = (-1.0, -5.782e-07, 8.645e-14, 2.941e-07)
ob_seat6.scale = (39.37, 39.37, 39.37)
ob_light_1.parent = ob_galaxycockpitiva
ob_light_1.location = (-0.0, 76.1, 58.4)
ob_light_1.rotation_mode = 'QUATERNION'
ob_light_1.rotation_quaternion = (-1.152e-07, -1.152e-07, -0.7071, -0.7071)
ob_light_1.scale = (39.37, 39.37, 39.37)
ob_light__1.parent = ob_galaxycockpitiva
ob_light__1.location = (0.0, 22.44, 64.2)
ob_light__1.rotation_mode = 'QUATERNION'
ob_light__1.rotation_quaternion = (-1.152e-07, -1.152e-07, -0.7071, -0.7071)
ob_light__1.scale = (39.37, 39.37, 39.37)
ob_freeiva.location = (0.0, 0.0, 0.0)

# ---- collection membership
col_collection.objects.link(ob_light)
col_collection.objects.link(ob_camera)
col_collection.objects.link(ob_cockpit)
col_collection.objects.link(ob_galaxycockpitiva)
col_collection.objects.link(ob_glass)
col_collection.objects.link(ob_shellcollider)
col_collection.objects.link(ob_seat1)
col_collection.objects.link(ob_seat2)
col_collection.objects.link(ob_seat3)
col_collection.objects.link(ob_seat4)
col_collection.objects.link(ob_seat5)
col_collection.objects.link(ob_seat6)
col_collection.objects.link(ob_light_1)
col_collection.objects.link(ob_light__1)
col_collection.objects.link(ob_freeiva)

# ---- scene / render settings (as saved in the file)
scene.camera = ob_camera
scene.frame_start = 1; scene.frame_end = 250; scene.frame_set(1)
scene.render.engine = 'BLENDER_EEVEE_NEXT'
scene.cycles.sampling_pattern = 'TABULATED_SOBOL'
scene.cycles.use_light_tree = False
scene.view_settings.view_transform = 'Filmic'
bpy.context.view_layer.update()
